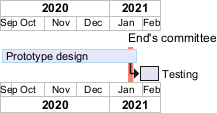

The diagram above was rendered by PlantUML. Its source (embedded in the PNG):
@startgantt
projectscale monthly
Project starts the 20th of september 2020
[Prototype design] as [TASK1] requires 130 days
[TASK1] is colored in Lavender/LightBlue
[Testing] requires 20 days
[TASK1]->[Testing]

2021-01-18 to 2021-01-22 are named [End's committee]
2021-01-18 to 2021-01-22 are colored in salmon 
@endgantt